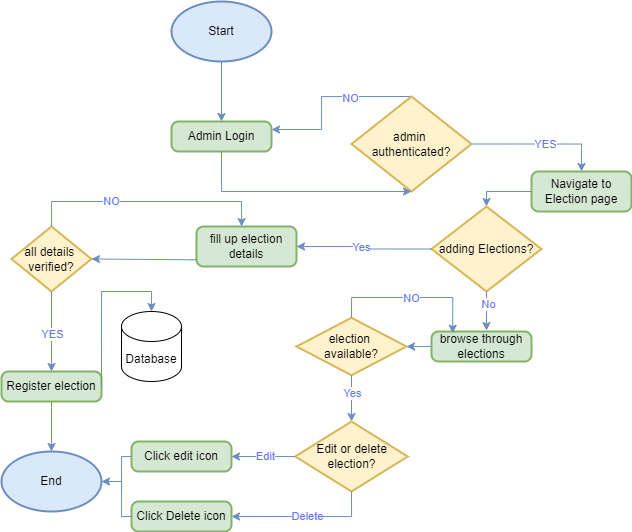

The diagram above was exported from draw.io. Its source (the exported page's mxGraphModel, read from the mxfile embedded in the PNG):
<mxGraphModel dx="1381" dy="808" grid="1" gridSize="10" guides="1" tooltips="1" connect="1" arrows="1" fold="1" page="1" pageScale="1" pageWidth="850" pageHeight="1100" math="0" shadow="0">
  <root>
    <mxCell id="0" />
    <mxCell id="1" parent="0" />
    <mxCell id="dUZHMqmM5F1Zdm-NCelN-1" style="edgeStyle=orthogonalEdgeStyle;rounded=0;orthogonalLoop=1;jettySize=auto;html=1;exitX=0.5;exitY=1;exitDx=0;exitDy=0;exitPerimeter=0;entryX=0.5;entryY=0;entryDx=0;entryDy=0;fillColor=#dae8fc;strokeColor=#6c8ebf;" edge="1" parent="1" source="dUZHMqmM5F1Zdm-NCelN-2" target="dUZHMqmM5F1Zdm-NCelN-3">
      <mxGeometry relative="1" as="geometry" />
    </mxCell>
    <mxCell id="dUZHMqmM5F1Zdm-NCelN-2" value="Start" style="strokeWidth=2;html=1;shape=mxgraph.flowchart.start_1;whiteSpace=wrap;fillColor=#dae8fc;strokeColor=#6c8ebf;" vertex="1" parent="1">
      <mxGeometry x="350" y="50" width="100" height="60" as="geometry" />
    </mxCell>
    <mxCell id="dUZHMqmM5F1Zdm-NCelN-3" value="Admin Login" style="rounded=1;whiteSpace=wrap;html=1;absoluteArcSize=1;arcSize=14;strokeWidth=2;fillColor=#d5e8d4;strokeColor=#82b366;" vertex="1" parent="1">
      <mxGeometry x="350" y="170" width="100" height="30" as="geometry" />
    </mxCell>
    <mxCell id="dUZHMqmM5F1Zdm-NCelN-4" style="edgeStyle=orthogonalEdgeStyle;rounded=0;orthogonalLoop=1;jettySize=auto;html=1;entryX=1;entryY=0.25;entryDx=0;entryDy=0;exitX=0.5;exitY=0;exitDx=0;exitDy=0;exitPerimeter=0;fillColor=#dae8fc;strokeColor=#6c8ebf;" edge="1" parent="1" source="dUZHMqmM5F1Zdm-NCelN-8" target="dUZHMqmM5F1Zdm-NCelN-3">
      <mxGeometry relative="1" as="geometry">
        <Array as="points">
          <mxPoint x="500" y="145" />
          <mxPoint x="500" y="178" />
          <mxPoint x="450" y="178" />
        </Array>
      </mxGeometry>
    </mxCell>
    <mxCell id="dUZHMqmM5F1Zdm-NCelN-5" value="NO" style="edgeLabel;html=1;align=center;verticalAlign=middle;resizable=0;points=[];fontColor=#6675FF;" vertex="1" connectable="0" parent="dUZHMqmM5F1Zdm-NCelN-4">
      <mxGeometry x="-0.2981" y="1" relative="1" as="geometry">
        <mxPoint as="offset" />
      </mxGeometry>
    </mxCell>
    <mxCell id="dUZHMqmM5F1Zdm-NCelN-6" style="edgeStyle=orthogonalEdgeStyle;rounded=0;orthogonalLoop=1;jettySize=auto;html=1;exitX=1;exitY=0.5;exitDx=0;exitDy=0;exitPerimeter=0;entryX=0.5;entryY=0;entryDx=0;entryDy=0;fillColor=#dae8fc;strokeColor=#6c8ebf;" edge="1" parent="1" source="dUZHMqmM5F1Zdm-NCelN-8" target="dUZHMqmM5F1Zdm-NCelN-11">
      <mxGeometry relative="1" as="geometry">
        <mxPoint x="600" y="280" as="targetPoint" />
      </mxGeometry>
    </mxCell>
    <mxCell id="dUZHMqmM5F1Zdm-NCelN-7" value="&lt;font color=&quot;#6675ff&quot;&gt;YES&lt;/font&gt;" style="edgeLabel;html=1;align=center;verticalAlign=middle;resizable=0;points=[];" vertex="1" connectable="0" parent="dUZHMqmM5F1Zdm-NCelN-6">
      <mxGeometry x="0.058" relative="1" as="geometry">
        <mxPoint as="offset" />
      </mxGeometry>
    </mxCell>
    <mxCell id="dUZHMqmM5F1Zdm-NCelN-8" value="admin&amp;nbsp;&lt;div&gt;authenticated?&lt;/div&gt;" style="strokeWidth=2;html=1;shape=mxgraph.flowchart.decision;whiteSpace=wrap;fillColor=#fff2cc;strokeColor=#d6b656;" vertex="1" parent="1">
      <mxGeometry x="530" y="145" width="120" height="95" as="geometry" />
    </mxCell>
    <mxCell id="dUZHMqmM5F1Zdm-NCelN-9" style="edgeStyle=orthogonalEdgeStyle;rounded=0;orthogonalLoop=1;jettySize=auto;html=1;exitX=0.5;exitY=1;exitDx=0;exitDy=0;entryX=0.5;entryY=1;entryDx=0;entryDy=0;entryPerimeter=0;fillColor=#dae8fc;strokeColor=#6c8ebf;" edge="1" parent="1" source="dUZHMqmM5F1Zdm-NCelN-3" target="dUZHMqmM5F1Zdm-NCelN-8">
      <mxGeometry relative="1" as="geometry">
        <Array as="points">
          <mxPoint x="400" y="240" />
        </Array>
      </mxGeometry>
    </mxCell>
    <mxCell id="dUZHMqmM5F1Zdm-NCelN-11" value="Navigate to Election page" style="rounded=1;whiteSpace=wrap;html=1;absoluteArcSize=1;arcSize=14;strokeWidth=2;fillColor=#d5e8d4;strokeColor=#82b366;" vertex="1" parent="1">
      <mxGeometry x="710" y="220" width="100" height="40" as="geometry" />
    </mxCell>
    <mxCell id="dUZHMqmM5F1Zdm-NCelN-24" value="fill up election details" style="rounded=1;whiteSpace=wrap;html=1;absoluteArcSize=1;arcSize=14;strokeWidth=2;fillColor=#d5e8d4;strokeColor=#82b366;" vertex="1" parent="1">
      <mxGeometry x="375" y="275" width="100" height="40" as="geometry" />
    </mxCell>
    <mxCell id="dUZHMqmM5F1Zdm-NCelN-26" value="all details&amp;nbsp;&lt;div&gt;verified?&lt;/div&gt;" style="strokeWidth=2;html=1;shape=mxgraph.flowchart.decision;whiteSpace=wrap;fillColor=#fff2cc;strokeColor=#d6b656;" vertex="1" parent="1">
      <mxGeometry x="190" y="275" width="80" height="65" as="geometry" />
    </mxCell>
    <mxCell id="dUZHMqmM5F1Zdm-NCelN-27" style="edgeStyle=orthogonalEdgeStyle;rounded=0;orthogonalLoop=1;jettySize=auto;html=1;exitX=0;exitY=0.5;exitDx=0;exitDy=0;fillColor=#dae8fc;strokeColor=#6c8ebf;entryX=0.5;entryY=0;entryDx=0;entryDy=0;entryPerimeter=0;" edge="1" parent="1" source="dUZHMqmM5F1Zdm-NCelN-11" target="dUZHMqmM5F1Zdm-NCelN-41">
      <mxGeometry relative="1" as="geometry">
        <Array as="points">
          <mxPoint x="665" y="240" />
        </Array>
        <mxPoint x="410" y="230" as="sourcePoint" />
        <mxPoint x="770" y="400" as="targetPoint" />
      </mxGeometry>
    </mxCell>
    <mxCell id="dUZHMqmM5F1Zdm-NCelN-28" style="edgeStyle=orthogonalEdgeStyle;rounded=0;orthogonalLoop=1;jettySize=auto;html=1;exitX=0.5;exitY=0;exitDx=0;exitDy=0;exitPerimeter=0;fillColor=#dae8fc;strokeColor=#6c8ebf;" edge="1" parent="1" source="dUZHMqmM5F1Zdm-NCelN-26">
      <mxGeometry relative="1" as="geometry">
        <Array as="points">
          <mxPoint x="230" y="250" />
          <mxPoint x="420" y="250" />
          <mxPoint x="420" y="275" />
        </Array>
        <mxPoint x="220" y="267.5" as="sourcePoint" />
        <mxPoint x="420" y="275" as="targetPoint" />
      </mxGeometry>
    </mxCell>
    <mxCell id="dUZHMqmM5F1Zdm-NCelN-29" value="NO" style="edgeLabel;html=1;align=center;verticalAlign=middle;resizable=0;points=[];fontColor=#6675FF;" vertex="1" connectable="0" parent="dUZHMqmM5F1Zdm-NCelN-28">
      <mxGeometry x="-0.2981" y="1" relative="1" as="geometry">
        <mxPoint as="offset" />
      </mxGeometry>
    </mxCell>
    <mxCell id="dUZHMqmM5F1Zdm-NCelN-31" style="edgeStyle=orthogonalEdgeStyle;rounded=0;orthogonalLoop=1;jettySize=auto;html=1;exitX=0.005;exitY=0.832;exitDx=0;exitDy=0;entryX=1;entryY=0.5;entryDx=0;entryDy=0;fillColor=#dae8fc;strokeColor=#6c8ebf;entryPerimeter=0;exitPerimeter=0;" edge="1" parent="1" source="dUZHMqmM5F1Zdm-NCelN-24" target="dUZHMqmM5F1Zdm-NCelN-26">
      <mxGeometry relative="1" as="geometry">
        <Array as="points">
          <mxPoint x="370" y="308" />
        </Array>
        <mxPoint x="560" y="335" as="sourcePoint" />
        <mxPoint x="470" y="335" as="targetPoint" />
      </mxGeometry>
    </mxCell>
    <mxCell id="dUZHMqmM5F1Zdm-NCelN-34" value="Register election" style="rounded=1;whiteSpace=wrap;html=1;absoluteArcSize=1;arcSize=14;strokeWidth=2;fillColor=#d5e8d4;strokeColor=#82b366;" vertex="1" parent="1">
      <mxGeometry x="180" y="420" width="100" height="30" as="geometry" />
    </mxCell>
    <mxCell id="dUZHMqmM5F1Zdm-NCelN-35" value="Database" style="shape=cylinder3;whiteSpace=wrap;html=1;boundedLbl=1;backgroundOutline=1;size=15;" vertex="1" parent="1">
      <mxGeometry x="300" y="360" width="60" height="70" as="geometry" />
    </mxCell>
    <mxCell id="dUZHMqmM5F1Zdm-NCelN-36" style="edgeStyle=orthogonalEdgeStyle;rounded=0;orthogonalLoop=1;jettySize=auto;html=1;exitX=0.5;exitY=1;exitDx=0;exitDy=0;exitPerimeter=0;entryX=0.5;entryY=0;entryDx=0;entryDy=0;fillColor=#dae8fc;strokeColor=#6c8ebf;" edge="1" parent="1" source="dUZHMqmM5F1Zdm-NCelN-26" target="dUZHMqmM5F1Zdm-NCelN-34">
      <mxGeometry relative="1" as="geometry">
        <mxPoint x="610" y="310" as="targetPoint" />
        <mxPoint x="610" y="260" as="sourcePoint" />
      </mxGeometry>
    </mxCell>
    <mxCell id="dUZHMqmM5F1Zdm-NCelN-37" value="&lt;font color=&quot;#6675ff&quot;&gt;YES&lt;/font&gt;" style="edgeLabel;html=1;align=center;verticalAlign=middle;resizable=0;points=[];" vertex="1" connectable="0" parent="dUZHMqmM5F1Zdm-NCelN-36">
      <mxGeometry x="0.058" relative="1" as="geometry">
        <mxPoint as="offset" />
      </mxGeometry>
    </mxCell>
    <mxCell id="dUZHMqmM5F1Zdm-NCelN-41" value="adding Elections?" style="strokeWidth=2;html=1;shape=mxgraph.flowchart.decision;whiteSpace=wrap;fillColor=#fff2cc;strokeColor=#d6b656;" vertex="1" parent="1">
      <mxGeometry x="610" y="255" width="110" height="85" as="geometry" />
    </mxCell>
    <mxCell id="dUZHMqmM5F1Zdm-NCelN-43" style="edgeStyle=orthogonalEdgeStyle;rounded=0;orthogonalLoop=1;jettySize=auto;html=1;exitX=0;exitY=0.5;exitDx=0;exitDy=0;exitPerimeter=0;entryX=1;entryY=0.5;entryDx=0;entryDy=0;fillColor=#dae8fc;strokeColor=#6c8ebf;" edge="1" parent="1" source="dUZHMqmM5F1Zdm-NCelN-41" target="dUZHMqmM5F1Zdm-NCelN-24">
      <mxGeometry relative="1" as="geometry">
        <mxPoint x="770" y="217.5" as="targetPoint" />
        <mxPoint x="609.9999999999998" y="285" as="sourcePoint" />
      </mxGeometry>
    </mxCell>
    <mxCell id="dUZHMqmM5F1Zdm-NCelN-44" value="&lt;font color=&quot;#6675ff&quot;&gt;Yes&lt;/font&gt;" style="edgeLabel;html=1;align=center;verticalAlign=middle;resizable=0;points=[];" vertex="1" connectable="0" parent="dUZHMqmM5F1Zdm-NCelN-43">
      <mxGeometry x="0.058" relative="1" as="geometry">
        <mxPoint as="offset" />
      </mxGeometry>
    </mxCell>
    <mxCell id="dUZHMqmM5F1Zdm-NCelN-46" value="browse through elections" style="rounded=1;whiteSpace=wrap;html=1;absoluteArcSize=1;arcSize=14;strokeWidth=2;fillColor=#d5e8d4;strokeColor=#82b366;" vertex="1" parent="1">
      <mxGeometry x="610" y="380" width="100" height="30" as="geometry" />
    </mxCell>
    <mxCell id="dUZHMqmM5F1Zdm-NCelN-48" style="edgeStyle=orthogonalEdgeStyle;rounded=0;orthogonalLoop=1;jettySize=auto;html=1;exitX=0.5;exitY=1;exitDx=0;exitDy=0;fillColor=#dae8fc;strokeColor=#6c8ebf;entryX=0.557;entryY=-0.026;entryDx=0;entryDy=0;exitPerimeter=0;entryPerimeter=0;" edge="1" parent="1" source="dUZHMqmM5F1Zdm-NCelN-41" target="dUZHMqmM5F1Zdm-NCelN-46">
      <mxGeometry relative="1" as="geometry">
        <Array as="points">
          <mxPoint x="665" y="379" />
          <mxPoint x="666" y="379" />
        </Array>
        <mxPoint x="770" y="280" as="sourcePoint" />
        <mxPoint x="730" y="338" as="targetPoint" />
      </mxGeometry>
    </mxCell>
    <mxCell id="dUZHMqmM5F1Zdm-NCelN-55" value="&lt;font color=&quot;#6675ff&quot;&gt;No&lt;/font&gt;" style="edgeLabel;html=1;align=center;verticalAlign=middle;resizable=0;points=[];" vertex="1" connectable="0" parent="dUZHMqmM5F1Zdm-NCelN-48">
      <mxGeometry x="-0.4044" y="1" relative="1" as="geometry">
        <mxPoint as="offset" />
      </mxGeometry>
    </mxCell>
    <mxCell id="dUZHMqmM5F1Zdm-NCelN-49" style="edgeStyle=orthogonalEdgeStyle;rounded=0;orthogonalLoop=1;jettySize=auto;html=1;exitX=1;exitY=0.5;exitDx=0;exitDy=0;entryX=0.5;entryY=0;entryDx=0;entryDy=0;fillColor=#dae8fc;strokeColor=#6c8ebf;entryPerimeter=0;" edge="1" parent="1" source="dUZHMqmM5F1Zdm-NCelN-34" target="dUZHMqmM5F1Zdm-NCelN-35">
      <mxGeometry relative="1" as="geometry">
        <Array as="points">
          <mxPoint x="280" y="340" />
          <mxPoint x="330" y="340" />
        </Array>
        <mxPoint x="385" y="318" as="sourcePoint" />
        <mxPoint x="280" y="318" as="targetPoint" />
      </mxGeometry>
    </mxCell>
    <mxCell id="dUZHMqmM5F1Zdm-NCelN-50" value="election&amp;nbsp;&lt;div&gt;available?&lt;/div&gt;" style="strokeWidth=2;html=1;shape=mxgraph.flowchart.decision;whiteSpace=wrap;fillColor=#fff2cc;strokeColor=#d6b656;" vertex="1" parent="1">
      <mxGeometry x="475" y="366.25" width="110" height="57.5" as="geometry" />
    </mxCell>
    <mxCell id="dUZHMqmM5F1Zdm-NCelN-52" style="edgeStyle=orthogonalEdgeStyle;rounded=0;orthogonalLoop=1;jettySize=auto;html=1;exitX=0;exitY=0.5;exitDx=0;exitDy=0;fillColor=#dae8fc;strokeColor=#6c8ebf;entryX=1;entryY=0.5;entryDx=0;entryDy=0;entryPerimeter=0;" edge="1" parent="1" source="dUZHMqmM5F1Zdm-NCelN-46" target="dUZHMqmM5F1Zdm-NCelN-50">
      <mxGeometry relative="1" as="geometry">
        <Array as="points">
          <mxPoint x="600" y="395" />
          <mxPoint x="600" y="395" />
        </Array>
        <mxPoint x="670" y="360" as="sourcePoint" />
        <mxPoint x="670" y="390" as="targetPoint" />
      </mxGeometry>
    </mxCell>
    <mxCell id="dUZHMqmM5F1Zdm-NCelN-53" style="edgeStyle=orthogonalEdgeStyle;rounded=0;orthogonalLoop=1;jettySize=auto;html=1;fillColor=#dae8fc;strokeColor=#6c8ebf;entryX=0.212;entryY=0.056;entryDx=0;entryDy=0;entryPerimeter=0;exitX=0.5;exitY=0;exitDx=0;exitDy=0;exitPerimeter=0;" edge="1" parent="1" source="dUZHMqmM5F1Zdm-NCelN-50" target="dUZHMqmM5F1Zdm-NCelN-46">
      <mxGeometry relative="1" as="geometry">
        <Array as="points">
          <mxPoint x="530" y="346" />
          <mxPoint x="631" y="346" />
        </Array>
        <mxPoint x="520" y="366" as="sourcePoint" />
        <mxPoint x="610" y="346.12" as="targetPoint" />
      </mxGeometry>
    </mxCell>
    <mxCell id="dUZHMqmM5F1Zdm-NCelN-54" value="&lt;font color=&quot;#6675ff&quot;&gt;NO&lt;/font&gt;" style="edgeLabel;html=1;align=center;verticalAlign=middle;resizable=0;points=[];" vertex="1" connectable="0" parent="dUZHMqmM5F1Zdm-NCelN-53">
      <mxGeometry x="0.0227" relative="1" as="geometry">
        <mxPoint as="offset" />
      </mxGeometry>
    </mxCell>
    <mxCell id="dUZHMqmM5F1Zdm-NCelN-56" style="edgeStyle=orthogonalEdgeStyle;rounded=0;orthogonalLoop=1;jettySize=auto;html=1;exitX=0.5;exitY=1;exitDx=0;exitDy=0;fillColor=#dae8fc;strokeColor=#6c8ebf;exitPerimeter=0;entryX=0.5;entryY=0;entryDx=0;entryDy=0;entryPerimeter=0;" edge="1" parent="1" source="dUZHMqmM5F1Zdm-NCelN-50" target="dUZHMqmM5F1Zdm-NCelN-59">
      <mxGeometry relative="1" as="geometry">
        <Array as="points" />
        <mxPoint x="620" y="405" as="sourcePoint" />
        <mxPoint x="530" y="460" as="targetPoint" />
      </mxGeometry>
    </mxCell>
    <mxCell id="dUZHMqmM5F1Zdm-NCelN-58" value="&lt;font color=&quot;#6675ff&quot;&gt;Yes&lt;/font&gt;" style="edgeLabel;html=1;align=center;verticalAlign=middle;resizable=0;points=[];" vertex="1" connectable="0" parent="dUZHMqmM5F1Zdm-NCelN-56">
      <mxGeometry x="-0.2768" relative="1" as="geometry">
        <mxPoint as="offset" />
      </mxGeometry>
    </mxCell>
    <mxCell id="dUZHMqmM5F1Zdm-NCelN-59" value="Edit or delete election?" style="strokeWidth=2;html=1;shape=mxgraph.flowchart.decision;whiteSpace=wrap;fillColor=#fff2cc;strokeColor=#d6b656;" vertex="1" parent="1">
      <mxGeometry x="473.75" y="470" width="112.5" height="70" as="geometry" />
    </mxCell>
    <mxCell id="dUZHMqmM5F1Zdm-NCelN-71" style="edgeStyle=orthogonalEdgeStyle;rounded=0;orthogonalLoop=1;jettySize=auto;html=1;exitX=0;exitY=0.5;exitDx=0;exitDy=0;endArrow=none;endFill=0;strokeColor=#6C8EBF;" edge="1" parent="1" source="dUZHMqmM5F1Zdm-NCelN-61">
      <mxGeometry relative="1" as="geometry">
        <mxPoint x="300" y="540" as="targetPoint" />
      </mxGeometry>
    </mxCell>
    <mxCell id="dUZHMqmM5F1Zdm-NCelN-61" value="Click edit icon" style="rounded=1;whiteSpace=wrap;html=1;absoluteArcSize=1;arcSize=14;strokeWidth=2;fillColor=#d5e8d4;strokeColor=#82b366;" vertex="1" parent="1">
      <mxGeometry x="310" y="490" width="100" height="30" as="geometry" />
    </mxCell>
    <mxCell id="dUZHMqmM5F1Zdm-NCelN-63" style="edgeStyle=orthogonalEdgeStyle;rounded=0;orthogonalLoop=1;jettySize=auto;html=1;exitX=0;exitY=0.5;exitDx=0;exitDy=0;fillColor=#dae8fc;strokeColor=#6c8ebf;entryX=1;entryY=0.5;entryDx=0;entryDy=0;exitPerimeter=0;" edge="1" parent="1" source="dUZHMqmM5F1Zdm-NCelN-59" target="dUZHMqmM5F1Zdm-NCelN-61">
      <mxGeometry relative="1" as="geometry">
        <Array as="points">
          <mxPoint x="450" y="505" />
          <mxPoint x="450" y="505" />
        </Array>
        <mxPoint x="620" y="405" as="sourcePoint" />
        <mxPoint x="595" y="405" as="targetPoint" />
      </mxGeometry>
    </mxCell>
    <mxCell id="dUZHMqmM5F1Zdm-NCelN-64" value="&lt;font color=&quot;#6675ff&quot;&gt;Edit&lt;/font&gt;" style="edgeLabel;html=1;align=center;verticalAlign=middle;resizable=0;points=[];" vertex="1" connectable="0" parent="dUZHMqmM5F1Zdm-NCelN-63">
      <mxGeometry x="-0.037" y="-1" relative="1" as="geometry">
        <mxPoint as="offset" />
      </mxGeometry>
    </mxCell>
    <mxCell id="dUZHMqmM5F1Zdm-NCelN-65" value="Click Delete icon" style="rounded=1;whiteSpace=wrap;html=1;absoluteArcSize=1;arcSize=14;strokeWidth=2;fillColor=#d5e8d4;strokeColor=#82b366;" vertex="1" parent="1">
      <mxGeometry x="310" y="550" width="100" height="30" as="geometry" />
    </mxCell>
    <mxCell id="dUZHMqmM5F1Zdm-NCelN-66" style="edgeStyle=orthogonalEdgeStyle;rounded=0;orthogonalLoop=1;jettySize=auto;html=1;exitX=0.5;exitY=1;exitDx=0;exitDy=0;fillColor=#dae8fc;strokeColor=#6c8ebf;entryX=1;entryY=0.5;entryDx=0;entryDy=0;exitPerimeter=0;" edge="1" parent="1" target="dUZHMqmM5F1Zdm-NCelN-65" source="dUZHMqmM5F1Zdm-NCelN-59">
      <mxGeometry relative="1" as="geometry">
        <Array as="points">
          <mxPoint x="530" y="565" />
        </Array>
        <mxPoint x="478" y="565" as="sourcePoint" />
        <mxPoint x="595" y="465" as="targetPoint" />
      </mxGeometry>
    </mxCell>
    <mxCell id="dUZHMqmM5F1Zdm-NCelN-67" value="&lt;font color=&quot;#6675ff&quot;&gt;Delete&lt;/font&gt;" style="edgeLabel;html=1;align=center;verticalAlign=middle;resizable=0;points=[];" vertex="1" connectable="0" parent="dUZHMqmM5F1Zdm-NCelN-66">
      <mxGeometry x="-0.037" y="-1" relative="1" as="geometry">
        <mxPoint as="offset" />
      </mxGeometry>
    </mxCell>
    <mxCell id="dUZHMqmM5F1Zdm-NCelN-68" value="&lt;div&gt;End&lt;/div&gt;" style="strokeWidth=2;html=1;shape=mxgraph.flowchart.start_1;whiteSpace=wrap;fillColor=#dae8fc;strokeColor=#6c8ebf;" vertex="1" parent="1">
      <mxGeometry x="180" y="500" width="100" height="60" as="geometry" />
    </mxCell>
    <mxCell id="dUZHMqmM5F1Zdm-NCelN-69" style="edgeStyle=orthogonalEdgeStyle;rounded=0;orthogonalLoop=1;jettySize=auto;html=1;exitX=0.5;exitY=1;exitDx=0;exitDy=0;entryX=0.5;entryY=0;entryDx=0;entryDy=0;fillColor=#dae8fc;strokeColor=#6c8ebf;entryPerimeter=0;" edge="1" parent="1" source="dUZHMqmM5F1Zdm-NCelN-34" target="dUZHMqmM5F1Zdm-NCelN-68">
      <mxGeometry relative="1" as="geometry">
        <Array as="points" />
        <mxPoint x="205" y="476.97" as="sourcePoint" />
        <mxPoint x="100" y="489.97" as="targetPoint" />
      </mxGeometry>
    </mxCell>
    <mxCell id="dUZHMqmM5F1Zdm-NCelN-70" style="edgeStyle=orthogonalEdgeStyle;rounded=0;orthogonalLoop=1;jettySize=auto;html=1;exitX=0;exitY=0.5;exitDx=0;exitDy=0;entryX=1;entryY=0.5;entryDx=0;entryDy=0;entryPerimeter=0;strokeColor=#6C8EBF;" edge="1" parent="1" source="dUZHMqmM5F1Zdm-NCelN-65" target="dUZHMqmM5F1Zdm-NCelN-68">
      <mxGeometry relative="1" as="geometry">
        <Array as="points">
          <mxPoint x="300" y="565" />
          <mxPoint x="300" y="530" />
        </Array>
      </mxGeometry>
    </mxCell>
  </root>
</mxGraphModel>